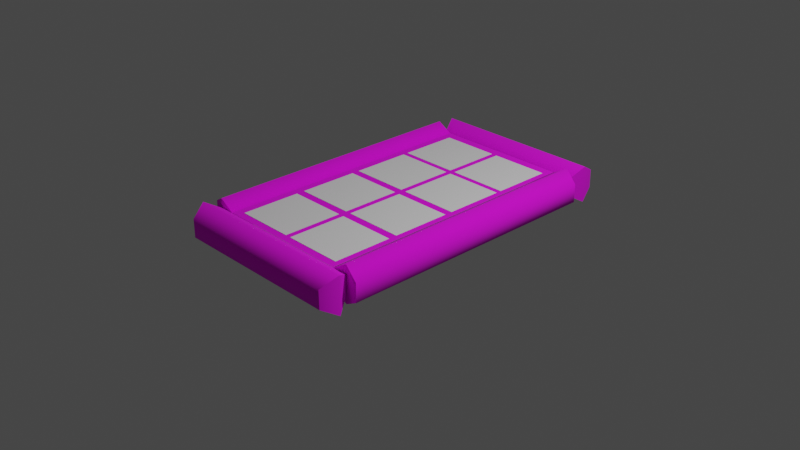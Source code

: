 # Source: raisedBed01.blend  (saved by Blender 2.91.10; exported with 4.5.12 LTS)
import bpy
from mathutils import Matrix  # noqa: F401  (used for matrix-valued properties, if any)

bpy.ops.wm.read_factory_settings(use_empty=True)
scene = bpy.context.scene
scene.name = 'Scene'

# ---- collections
col_collection = bpy.data.collections.new('Collection'); scene.collection.children.link(col_collection)

# ---- images (referenced by path relative to the original .blend; pixels are not part of the script)
import os
ASSET_DIR = os.environ.get("B2B_ASSET_DIR", "")  # directory of the original .blend (textures are referenced by path, not embedded)
HERE = os.path.dirname(os.path.abspath(__file__))  # packed textures are extracted next to this script under _unpacked/

def load_image(name, relpath, width, height, colorspace="sRGB"):
    """Load a texture the original file referenced (path relative to the .blend, or extracted next to this script)."""
    p = next((c for c in (os.path.join(HERE, relpath), os.path.join(ASSET_DIR, relpath)) if relpath and os.path.exists(c)), "")
    if p:
        img = bpy.data.images.load(p, check_existing=True)
        img.name = name
    else:  # same state as the original file: an image datablock whose file is absent (Cycles renders it pink)
        img = bpy.data.images.new(name, width, height)
        img.source = "FILE"
        img.filepath = "//" + (relpath or name)
    img.colorspace_settings.name = colorspace
    return img
img_props_base_png = load_image('props_Base.png', 'models/textures/props_Base.png', 1024, 1024, 'sRGB')
img_dirt_base_png = load_image('dirt_Base.png', 'models/textures/dirt_Base.png', 1024, 1024, 'sRGB')

# ---- materials (node trees are filled in below, after node groups)
mat_raisedbed = bpy.data.materials.new('RaisedBed')
mat_raisedbed.use_transparent_shadow = False
mat_raisedbed.diffuse_color = (1.0, 1.0, 1.0, 1.0)
mat_raisedbed.roughness = 0.5528
mat_soil = bpy.data.materials.new('Soil')
mat_soil.use_transparent_shadow = False
mat_soil.diffuse_color = (1.0, 1.0, 1.0, 1.0)
mat_soil.roughness = 0.5528

# ---- material node trees
mat_raisedbed.use_nodes = True; mat_raisedbed.node_tree.nodes.clear()
_N = mat_raisedbed.node_tree.nodes; _L = mat_raisedbed.node_tree.links
n0 = _N.new('ShaderNodeBsdfPrincipled'); n0.name = 'Principled BSDF'; n0.location = (10, 300)
n0.distribution = 'GGX'
n0.subsurface_method = 'BURLEY'
n0.inputs[2].default_value = 1.0
n0.inputs[3].default_value = 1.45
n0.inputs[27].default_value = (0.0, 0.0, 0.0, 1.0)
n0.inputs[28].default_value = 1.0
n1 = _N.new('ShaderNodeNormalMap'); n1.name = 'Normal Map'; n1.location = (-300, -300)
n1.label = 'Normal/Map'
n1.inputs[0].default_value = 0.0
n2 = _N.new('ShaderNodeTexImage'); n2.name = 'Image Texture'; n2.location = (-300, 600)
n2.image = img_props_base_png
n3 = _N.new('ShaderNodeOutputMaterial'); n3.name = 'Material Output'; n3.location = (300, 300)
_L.new(n0.outputs[0], n3.inputs[0])
_L.new(n1.outputs[0], n0.inputs[5])
_L.new(n2.outputs[0], n0.inputs[0])
n3.is_active_output = True
mat_soil.use_nodes = True; mat_soil.node_tree.nodes.clear()
_N = mat_soil.node_tree.nodes; _L = mat_soil.node_tree.links
n0 = _N.new('ShaderNodeBsdfPrincipled'); n0.name = 'Principled BSDF'; n0.location = (10, 300)
n0.distribution = 'GGX'
n0.subsurface_method = 'BURLEY'
n0.inputs[2].default_value = 1.0
n0.inputs[3].default_value = 1.45
n0.inputs[27].default_value = (0.0, 0.0, 0.0, 1.0)
n0.inputs[28].default_value = 1.0
n1 = _N.new('ShaderNodeNormalMap'); n1.name = 'Normal Map'; n1.location = (-300, -300)
n1.label = 'Normal/Map'
n1.inputs[0].default_value = 0.0
n2 = _N.new('ShaderNodeTexImage'); n2.name = 'Image Texture'; n2.location = (-300, 600)
n2.image = img_dirt_base_png
n3 = _N.new('ShaderNodeOutputMaterial'); n3.name = 'Material Output'; n3.location = (300, 300)
_L.new(n0.outputs[0], n3.inputs[0])
_L.new(n1.outputs[0], n0.inputs[5])
_L.new(n2.outputs[0], n0.inputs[0])
n3.is_active_output = True

# ---- world
world_world = bpy.data.worlds.new('World'); scene.world = world_world
world_world.use_nodes = True; world_world.node_tree.nodes.clear()
_N = world_world.node_tree.nodes; _L = world_world.node_tree.links
n0 = _N.new('ShaderNodeOutputWorld'); n0.name = 'World Output'; n0.location = (300, 300)
n1 = _N.new('ShaderNodeBackground'); n1.name = 'Background'; n1.location = (10, 300)
n1.inputs[0].default_value = (0.05088, 0.05088, 0.05088, 1.0)
_L.new(n1.outputs[0], n0.inputs[0])
n0.is_active_output = True
world_world.color = (0.05088, 0.05088, 0.05088)
world_world.use_sun_shadow = False
world_world.sun_shadow_jitter_overblur = 0.0

# ---- cameras
cam_camera = bpy.data.cameras.new('Camera')
cam_camera.clip_end = 100.0
cam_camera.ortho_scale = 7.314

# ---- lights
light_light = bpy.data.lights.new('Light', 'POINT')
light_light.transmission_factor = 0.0
light_light.energy = 1000.0
light_light.shadow_soft_size = 0.1
light_light.shadow_maximum_resolution = 0.006
light_light.use_absolute_resolution = True

# ---- meshes
me_scene = bpy.data.meshes.new('Scene')
me_scene.from_pydata([(-92.18, 6.104e-05, 150.2), (-109.4, 9.914, -141.8), (-109.4, 9.914, 144.0), (-92.18, -1.525e-05, -149.8), (-75.0, 9.914, -149.8), (-75.0, 9.914, 150.1), (-75.0, 29.74, -149.8), (-75.0, 29.74, 149.8), (-92.18, 39.66, -149.8), (-92.18, 39.66, 149.6), (-109.4, 29.74, 143.7), (-109.4, 29.74, -141.8), (102.1, 4.959e-05, -167.1), (-82.32, 9.914, -150.0), (96.9, 9.914, -150.0), (-89.76, -1.525e-05, -167.1), (-87.15, 9.914, -184.3), (96.9, 9.914, -184.3), (-87.15, 29.74, -184.3), (96.58, 29.74, -184.3), (-89.76, 39.66, -167.1), (101.5, 39.66, -167.1), (96.58, 29.74, -150.0), (-82.32, 29.74, -150.0), (75.0, 9.914, -149.8), (92.18, 6.104e-05, 150.2), (92.18, -1.525e-05, -149.8), (75.0, 9.914, 150.1), (75.0, 29.74, -149.8), (75.0, 29.74, 149.8), (92.18, 39.66, -149.8), (92.18, 39.66, 149.6), (109.4, 29.74, 153.6), (109.4, 29.74, -142.6), (109.4, 9.914, 153.9), (109.4, 9.914, -142.6), (104.0, 6.104e-05, 167.2), (-89.76, 9.914, 184.4), (96.9, 9.914, 184.4), (-97.52, -3.815e-06, 167.2), (-89.76, 9.914, 150.0), (92.28, 9.914, 150.0), (-89.76, 29.74, 150.0), (91.96, 29.74, 150.0), (-97.52, 39.66, 167.2), (103.4, 39.66, 167.2), (96.58, 29.74, 184.4), (-89.76, 29.74, 184.4), (-75.0, 30.0, 150.0), (75.0, 30.0, -150.0), (75.0, 30.0, 150.0), (-75.0, 30.0, -150.0)], [], [(0, 2, 1), (1, 3, 0), (0, 3, 4), (4, 5, 0), (5, 4, 6), (6, 7, 5), (7, 6, 8), (8, 9, 7), (10, 9, 8), (8, 11, 10), (2, 10, 11), (11, 1, 2), (9, 10, 2), (2, 0, 9), (9, 0, 5), (5, 7, 9), (3, 1, 11), (11, 8, 3), (3, 8, 6), (6, 4, 3), (12, 14, 13), (13, 15, 12), (12, 15, 16), (16, 17, 12), (17, 16, 18), (18, 19, 17), (19, 18, 20), (20, 21, 19), (22, 21, 20), (20, 23, 22), (14, 22, 23), (23, 13, 14), (21, 22, 14), (14, 12, 21), (21, 12, 17), (17, 19, 21), (15, 13, 23), (23, 20, 15), (15, 20, 18), (18, 16, 15), (24, 26, 25), (25, 27, 24), (28, 24, 27), (27, 29, 28), (30, 28, 29), (29, 31, 30), (30, 31, 32), (32, 33, 30), (33, 32, 34), (34, 35, 33), (35, 34, 25), (25, 26, 35), (31, 29, 27), (27, 25, 31), (31, 25, 34), (34, 32, 31), (26, 24, 28), (28, 30, 26), (26, 30, 33), (33, 35, 26), (36, 38, 37), (37, 39, 36), (36, 39, 40), (40, 41, 36), (41, 40, 42), (42, 43, 41), (43, 42, 44), (44, 45, 43), (46, 45, 44), (44, 47, 46), (38, 46, 47), (47, 37, 38), (45, 46, 38), (38, 36, 45), (45, 36, 41), (41, 43, 45), (39, 37, 47), (47, 44, 39), (39, 44, 42), (42, 40, 39), (48, 50, 49), (49, 51, 48)])
me_scene.polygons.foreach_set('use_smooth', [True] * 82)
me_scene.polygons.foreach_set('material_index', [0, 0, 0, 0, 0, 0, 0, 0, 0, 0, 0, 0, 0, 0, 0, 0, 0, 0, 0, 0, 0, 0, 0, 0, 0, 0, 0, 0, 0, 0, 0, 0, 0, 0, 0, 0, 0, 0, 0, 0, 0, 0, 0, 0, 0, 0, 0, 0, 0, 0, 0, 0, 0, 0, 0, 0, 0, 0, 0, 0, 0, 0, 0, 0, 0, 0, 0, 0, 0, 0, 0, 0, 0, 0, 0, 0, 0, 0, 0, 0, 1, 1])
_k = set([(0, 2), (0, 5), (1, 3), (1, 11), (2, 10), (3, 4), (4, 6), (5, 7), (6, 8), (7, 9), (8, 11), (9, 10), (12, 14), (12, 17), (13, 15), (13, 23), (14, 22), (15, 16), (16, 18), (17, 19), (18, 20), (19, 21), (20, 23), (21, 22), (24, 26), (24, 28), (25, 27), (25, 34), (26, 35), (27, 29), (28, 30), (29, 31), (30, 33), (31, 32), (32, 34), (33, 35), (36, 38), (36, 41), (37, 39), (37, 47), (38, 46), (39, 40), (40, 42), (41, 43), (42, 44), (43, 45), (44, 47), (45, 46)])
me_scene.attributes.new('sharp_edge', 'BOOLEAN', 'EDGE').data.foreach_set('value', [ (min(e.vertices), max(e.vertices)) in _k for e in me_scene.edges])
_uv = me_scene.uv_layers.new(name='UVSet0')
_uv.uv.foreach_set('vector', [0.1939, 0.1612, 0.2316, 0.173, 0.2316, 0.7171, 0.2316, 0.7171, 0.1939, 0.7322, 0.1939, 0.1612, 0.1939, 0.1612, 0.1939, 0.7322, 0.1562, 0.7322, 0.1562, 0.7322, 0.1562, 0.1615, 0.1939, 0.1612, 0.1562, 0.1615, 0.1562, 0.7322, 0.1184, 0.7322, 0.1184, 0.7322, 0.1184, 0.1621, 0.1562, 0.1615, 0.1184, 0.1621, 0.1184, 0.7322, 0.0807, 0.7322, 0.0807, 0.7322, 0.0807, 0.1624, 0.1184, 0.1621, 0.04296, 0.1736, 0.0807, 0.1624, 0.0807, 0.7322, 0.0807, 0.7322, 0.04296, 0.7171, 0.04296, 0.1736, 0.005222, 0.173, 0.04296, 0.1736, 0.04296, 0.7171, 0.04296, 0.7171, 0.005222, 0.7171, 0.005222, 0.173, 0.7212, 0.6505, 0.7386, 0.6184, 0.7737, 0.6184, 0.7737, 0.6184, 0.7913, 0.6506, 0.7212, 0.6505, 0.7212, 0.6505, 0.7913, 0.6506, 0.7737, 0.6809, 0.7737, 0.6809, 0.7387, 0.6809, 0.7212, 0.6505, 0.7913, 0.6493, 0.7737, 0.6828, 0.7387, 0.6828, 0.7387, 0.6828, 0.7212, 0.6493, 0.7913, 0.6493, 0.7913, 0.6493, 0.7212, 0.6493, 0.7387, 0.619, 0.7387, 0.619, 0.7737, 0.619, 0.7913, 0.6493, 0.2024, 0.03868, 0.242, 0.04909, 0.242, 0.4074, 0.242, 0.4074, 0.2024, 0.4223, 0.2024, 0.03868, 0.2024, 0.03868, 0.2024, 0.4223, 0.1627, 0.4171, 0.1627, 0.4171, 0.1627, 0.04909, 0.2024, 0.03868, 0.1627, 0.04909, 0.1627, 0.4171, 0.1231, 0.4171, 0.1231, 0.4171, 0.1231, 0.04972, 0.1627, 0.04909, 0.1231, 0.04972, 0.1231, 0.4171, 0.08345, 0.4223, 0.08345, 0.4223, 0.08345, 0.03996, 0.1231, 0.04972, 0.04381, 0.04973, 0.08345, 0.03996, 0.08345, 0.4223, 0.08345, 0.4223, 0.0438, 0.4074, 0.04381, 0.04973, 0.004164, 0.04909, 0.04381, 0.04973, 0.0438, 0.4074, 0.0438, 0.4074, 0.004164, 0.4074, 0.004164, 0.04909, 0.7229, 0.6491, 0.7403, 0.6174, 0.7753, 0.6174, 0.7753, 0.6174, 0.793, 0.6491, 0.7229, 0.6491, 0.7229, 0.6491, 0.793, 0.6491, 0.7753, 0.6807, 0.7753, 0.6807, 0.7403, 0.6807, 0.7229, 0.6491, 0.7929, 0.6487, 0.7754, 0.6818, 0.7404, 0.6818, 0.7404, 0.6818, 0.7229, 0.6487, 0.7929, 0.6487, 0.7929, 0.6487, 0.7229, 0.6487, 0.7404, 0.618, 0.7404, 0.618, 0.7754, 0.618, 0.7929, 0.6487, 0.04207, 0.2282, 0.004311, 0.2282, 0.004309, 0.7995, 0.004309, 0.7995, 0.04207, 0.7992, 0.04207, 0.2282, 0.07983, 0.2282, 0.04207, 0.2282, 0.04207, 0.7992, 0.04207, 0.7992, 0.07983, 0.7986, 0.07983, 0.2282, 0.1176, 0.2282, 0.07983, 0.2282, 0.07983, 0.7986, 0.07983, 0.7986, 0.1176, 0.7983, 0.1176, 0.2282, 0.1176, 0.2282, 0.1176, 0.7983, 0.1553, 0.8058, 0.1553, 0.8058, 0.1553, 0.2419, 0.1176, 0.2282, 0.1553, 0.2419, 0.1553, 0.8058, 0.1931, 0.8065, 0.1931, 0.8065, 0.1931, 0.2419, 0.1553, 0.2419, 0.1931, 0.2419, 0.1931, 0.8065, 0.2308, 0.7995, 0.2308, 0.7995, 0.2308, 0.2282, 0.1931, 0.2419, 0.7228, 0.6491, 0.7404, 0.6188, 0.7754, 0.6188, 0.7754, 0.6188, 0.7929, 0.6492, 0.7228, 0.6491, 0.7228, 0.6491, 0.7929, 0.6492, 0.7755, 0.6802, 0.7755, 0.6802, 0.7404, 0.6802, 0.7228, 0.6491, 0.7929, 0.65, 0.7754, 0.6803, 0.7404, 0.6803, 0.7404, 0.6803, 0.7229, 0.65, 0.7929, 0.65, 0.7929, 0.65, 0.7229, 0.65, 0.7404, 0.6171, 0.7404, 0.6171, 0.7754, 0.6171, 0.7929, 0.65, 0.1899, 0.04129, 0.2271, 0.05458, 0.2271, 0.4041, 0.2271, 0.4041, 0.1899, 0.4187, 0.1899, 0.04129, 0.1899, 0.04129, 0.1899, 0.4187, 0.1528, 0.4042, 0.1528, 0.4042, 0.1528, 0.06324, 0.1899, 0.04129, 0.1528, 0.06324, 0.1528, 0.4042, 0.1157, 0.4042, 0.1157, 0.4042, 0.1157, 0.06384, 0.1528, 0.06324, 0.1157, 0.06384, 0.1157, 0.4042, 0.07855, 0.4187, 0.07855, 0.4187, 0.07855, 0.04249, 0.1157, 0.06384, 0.04142, 0.05518, 0.07855, 0.04249, 0.07855, 0.4187, 0.07855, 0.4187, 0.04142, 0.4042, 0.04142, 0.05518, 0.004286, 0.05458, 0.04142, 0.05518, 0.04142, 0.4042, 0.04142, 0.4042, 0.004286, 0.4042, 0.004286, 0.05458, 0.723, 0.6481, 0.7403, 0.6154, 0.7753, 0.6154, 0.7753, 0.6154, 0.793, 0.6481, 0.723, 0.6481, 0.723, 0.6481, 0.793, 0.6481, 0.7752, 0.6847, 0.7752, 0.6847, 0.7402, 0.6847, 0.723, 0.6481, 0.7929, 0.6493, 0.7754, 0.6826, 0.7404, 0.6826, 0.7404, 0.6826, 0.7229, 0.6493, 0.7929, 0.6493, 0.7929, 0.6493, 0.7229, 0.6493, 0.7404, 0.616, 0.7404, 0.616, 0.7754, 0.616, 0.7929, 0.6493, 0.0, 0.0, 0.5, 0.0, 0.5, 1.0, 0.5, 1.0, 0.0, 1.0, 0.0, 0.0])
me_scene.materials.append(mat_raisedbed)
me_scene.materials.append(mat_soil)
me_scene.use_remesh_fix_poles = True
me_scene.use_remesh_preserve_attributes = False
me_scene.use_mirror_vertex_groups = False
me_scene.update()
me_scene.normals_split_custom_set([tuple(v) for v in zip(*[iter([0.0601, -0.9982, 3.17e-07, -0.8379, -0.5458, 1.673e-07, -0.8332, -0.553, 1.325e-07, -0.8332, -0.553, 1.325e-07, 0.0793, -0.9969, 2.542e-07, 0.0601, -0.9982, 3.17e-07, 0.0601, -0.9982, 3.17e-07, 0.0793, -0.9969, 2.542e-07, 0.866, -0.5001, 1.946e-07, 0.866, -0.5001, 1.946e-07, 0.8638, -0.5039, 2.554e-07, 0.0601, -0.9982, 3.17e-07, 0.8638, -0.5039, 2.554e-07, 0.866, -0.5001, 1.946e-07, 0.866, 0.5001, -4.801e-08, 0.866, 0.5001, -4.801e-08, 0.8682, 0.4962, -1.144e-07, 0.8638, -0.5039, 2.554e-07, 0.8682, 0.4962, -1.144e-07, 0.866, 0.5001, -4.801e-08, 0.0793, 0.9969, -2.396e-07, 0.0793, 0.9969, -2.396e-07, 0.05972, 0.9982, -2.427e-07, 0.8682, 0.4962, -1.144e-07, -0.8423, 0.539, -1.695e-08, 0.05972, 0.9982, -2.427e-07, 0.0793, 0.9969, -2.396e-07, 0.0793, 0.9969, -2.396e-07, -0.8332, 0.553, -1.517e-07, -0.8423, 0.539, -1.695e-08, -0.8379, -0.5458, 1.673e-07, -0.8423, 0.539, -1.695e-08, -0.8332, 0.553, -1.517e-07, -0.8332, 0.553, -1.517e-07, -0.8332, -0.553, 1.325e-07, -0.8379, -0.5458, 1.673e-07, -0.1707, 0.01584, 0.9852, -0.332, 0.01516, 0.9432, -0.332, 0.01516, 0.9432, -0.332, 0.01516, 0.9432, -0.17, 0.01584, 0.9853, -0.1707, 0.01584, 0.9852, -0.1707, 0.01584, 0.9852, -0.17, 0.01584, 0.9853, 1.444e-10, 0.01607, 0.9999, 1.444e-10, 0.01607, 0.9999, 2.15e-06, 0.01607, 0.9999, -0.1707, 0.01584, 0.9852, -0.2188, -2.652e-07, -0.9758, -0.4193, 0.0, -0.9078, -0.4193, -7.068e-07, -0.9078, -0.4193, -7.068e-07, -0.9078, -0.2188, -5.093e-07, -0.9758, -0.2188, -2.652e-07, -0.9758, -0.2188, -2.652e-07, -0.9758, -0.2188, -5.093e-07, -0.9758, 4.48e-07, 0.0, -1.0, 4.48e-07, 0.0, -1.0, 7.168e-07, 0.0, -1.0, -0.2188, -2.652e-07, -0.9758, 4.643e-07, -1.0, 4.739e-06, 2.312e-07, -0.5398, 0.8418, 1.512e-07, -0.5504, 0.8349, 1.512e-07, -0.5504, 0.8349, 3.225e-07, -0.9988, -0.04959, 4.643e-07, -1.0, 4.739e-06, 4.643e-07, -1.0, 4.739e-06, 3.225e-07, -0.9988, -0.04959, 2.385e-07, -0.5199, -0.8542, 2.385e-07, -0.5199, -0.8542, 3.384e-07, -0.5398, -0.8418, 4.643e-07, -1.0, 4.739e-06, 3.384e-07, -0.5398, -0.8418, 2.385e-07, -0.5199, -0.8542, -9.182e-08, 0.5199, -0.8542, -9.182e-08, 0.5199, -0.8542, -2.334e-07, 0.5328, -0.8462, 3.384e-07, -0.5398, -0.8418, -2.334e-07, 0.5328, -0.8462, -9.182e-08, 0.5199, -0.8542, -2.651e-07, 0.9988, -0.04958, -2.651e-07, 0.9988, -0.04958, -3.019e-07, 1.0, 5.539e-06, -2.334e-07, 0.5328, -0.8462, -2.681e-08, 0.5328, 0.8462, -3.019e-07, 1.0, 5.539e-06, -2.651e-07, 0.9988, -0.04958, -2.651e-07, 0.9988, -0.04958, -1.494e-07, 0.5504, 0.8349, -2.681e-08, 0.5328, 0.8462, 2.312e-07, -0.5398, 0.8418, -2.681e-08, 0.5328, 0.8462, -1.494e-07, 0.5504, 0.8349, -1.494e-07, 0.5504, 0.8349, 1.512e-07, -0.5504, 0.8349, 2.312e-07, -0.5398, 0.8418, 0.9999, 0.01607, 2.587e-06, 0.9594, 0.01542, 0.2817, 0.9594, 0.01542, 0.2817, 0.9594, 0.01542, 0.2817, 0.9999, 0.01607, 2.575e-06, 0.9999, 0.01607, 2.587e-06, 0.9999, 0.01607, 2.587e-06, 0.9999, 0.01607, 2.575e-06, 0.9594, 0.01542, -0.2816, 0.9594, 0.01542, -0.2816, 0.9594, 0.01542, -0.2816, 0.9999, 0.01607, 2.587e-06, -0.9911, -7.801e-08, 0.1328, -0.9175, 0.0, 0.3977, -0.9175, -4.497e-07, 0.3977, -0.9175, -4.497e-07, 0.3977, -0.9911, -1.449e-07, 0.1328, -0.9911, -7.801e-08, 0.1328, -0.9911, -7.801e-08, 0.1328, -0.9911, -1.449e-07, 0.1328, -0.9886, 2.647e-07, -0.1505, -0.9886, 2.647e-07, -0.1505, -0.9886, 0.0, -0.1505, -0.9911, -7.801e-08, 0.1328, -0.866, -0.5001, 1.127e-07, -0.07149, -0.9974, 2.49e-07, 0.03314, -0.9995, 2.834e-07, 0.03314, -0.9995, 2.834e-07, -0.8638, -0.5039, 1.723e-07, -0.866, -0.5001, 1.127e-07, -0.866, 0.5, -1.146e-07, -0.866, -0.5001, 1.127e-07, -0.8638, -0.5039, 1.723e-07, -0.8638, -0.5039, 1.723e-07, -0.8682, 0.4962, 4.871e-09, -0.866, 0.5, -1.146e-07, -0.0715, 0.9974, -2.457e-07, -0.866, 0.5, -1.146e-07, -0.8682, 0.4962, 4.871e-09, -0.8682, 0.4962, 4.871e-09, 0.03275, 0.9995, -2.371e-07, -0.0715, 0.9974, -2.457e-07, -0.0715, 0.9974, -2.457e-07, 0.03275, 0.9995, -2.371e-07, 0.8861, 0.4635, -1.63e-07, 0.8861, 0.4635, -1.63e-07, 0.8359, 0.5489, -1.449e-07, -0.0715, 0.9974, -2.457e-07, 0.8359, 0.5489, -1.449e-07, 0.8861, 0.4635, -1.63e-07, 0.8819, -0.4715, 1.568e-07, 0.8819, -0.4715, 1.568e-07, 0.8359, -0.5489, 1.554e-07, 0.8359, 0.5489, -1.449e-07, 0.8359, -0.5489, 1.554e-07, 0.8819, -0.4715, 1.568e-07, 0.03314, -0.9995, 2.834e-07, 0.03314, -0.9995, 2.834e-07, -0.07149, -0.9974, 2.49e-07, 0.8359, -0.5489, 1.554e-07, -0.1096, 0.01598, 0.9938, -1.433e-06, 0.01607, 0.9999, 7.166e-07, 0.01607, 0.9999, 7.166e-07, 0.01607, 0.9999, -0.1099, 0.01598, 0.9938, -0.1096, 0.01598, 0.9938, -0.1096, 0.01598, 0.9938, -0.1099, 0.01598, 0.9938, -0.2172, 0.01569, 0.976, -0.2172, 0.01569, 0.976, -0.2172, 0.01569, 0.976, -0.1096, 0.01598, 0.9938, 0.1996, 2.215e-07, -0.9799, 0.0, 0.0, -1.0, -1.075e-06, 0.0, -1.0, -1.075e-06, 0.0, -1.0, 0.1996, 4.284e-07, -0.9799, 0.1996, 2.215e-07, -0.9799, 0.1996, 2.215e-07, -0.9799, 0.1996, 4.284e-07, -0.9799, 0.3853, 6.024e-07, -0.9228, 0.3853, 6.024e-07, -0.9228, 0.3853, 0.0, -0.9228, 0.1996, 2.215e-07, -0.9799, 4.086e-07, -0.9988, 0.04837, 2.654e-07, -0.5509, 0.8346, 2.337e-07, -0.5521, 0.8338, 2.337e-07, -0.5521, 0.8338, 3.586e-07, -1.0, 4.913e-06, 4.086e-07, -0.9988, 0.04837, 4.086e-07, -0.9988, 0.04837, 3.586e-07, -1.0, 4.913e-06, 2.7e-07, -0.5521, -0.8338, 2.7e-07, -0.5521, -0.8338, 3.178e-07, -0.573, -0.8195, 4.086e-07, -0.9988, 0.04837, 3.178e-07, -0.573, -0.8195, 2.7e-07, -0.5521, -0.8338, -6.467e-08, 0.5521, -0.8338, -6.467e-08, 0.5521, -0.8338, -2.735e-07, 0.567, -0.8237, 3.178e-07, -0.573, -0.8195, -2.735e-07, 0.567, -0.8237, -6.467e-08, 0.5521, -0.8338, -2.733e-07, 1.0, 6.522e-06, -2.733e-07, 1.0, 6.522e-06, -2.886e-07, 0.9988, 0.04841, -2.735e-07, 0.567, -0.8237, 3.632e-08, 0.5442, 0.8389, -2.886e-07, 0.9988, 0.04841, -2.733e-07, 1.0, 6.522e-06, -2.733e-07, 1.0, 6.522e-06, -1.299e-07, 0.5521, 0.8338, 3.632e-08, 0.5442, 0.8389, 2.654e-07, -0.5509, 0.8346, 3.632e-08, 0.5442, 0.8389, -1.299e-07, 0.5521, 0.8338, -1.299e-07, 0.5521, 0.8338, 2.337e-07, -0.5521, 0.8338, 2.654e-07, -0.5509, 0.8346, 0.9932, 0.01597, -0.1153, 0.9271, 0.01491, 0.3745, 0.9271, 0.0149, 0.3745, 0.9271, 0.0149, 0.3745, 0.9933, 0.01597, -0.1142, 0.9932, 0.01597, -0.1153, 0.9932, 0.01597, -0.1153, 0.9933, 0.01597, -0.1142, 0.8296, 0.01334, -0.5583, 0.8296, 0.01334, -0.5583, 0.8296, 0.01334, -0.5583, 0.9932, 0.01597, -0.1153, -1.0, 4.439e-09, 3.168e-06, -0.9113, 0.0, 0.4118, -0.9113, -4.624e-07, 0.4118, -0.9113, -4.624e-07, 0.4118, -1.0, 8.534e-09, 4.786e-06, -1.0, 4.439e-09, 3.168e-06, -1.0, 4.439e-09, 3.168e-06, -1.0, 8.534e-09, 4.786e-06, -0.9113, 4.737e-07, -0.4118, -0.9113, 4.737e-07, -0.4118, -0.9113, 0.0, -0.4118, -1.0, 4.439e-09, 3.168e-06, 2.022e-08, 1.0, -1.418e-07, 1.272e-08, 1.0, -1.546e-07, 3.064e-08, 1.0, -1.24e-07, 3.064e-08, 1.0, -1.24e-07, 3.815e-08, 1.0, -1.112e-07, 2.022e-08, 1.0, -1.418e-07])] * 3)])
me_plane = bpy.data.meshes.new('Plane')
me_plane.from_pydata([(-1.0, -1.0, 0.0), (1.0, -1.0, 0.0), (-1.0, 1.0, 0.0), (1.0, 1.0, 0.0)], [], [(0, 1, 3, 2)])
_uv = me_plane.uv_layers.new(name='UVMap')
_uv.uv.foreach_set('vector', [0.0, 0.0, 1.0, 0.0, 1.0, 1.0, 0.0, 1.0])
me_plane.use_remesh_fix_poles = True
me_plane.use_remesh_preserve_attributes = False
me_plane.use_mirror_vertex_groups = False
me_plane.update()

# ---- objects
ob_light = bpy.data.objects.new('Light', light_light)
ob_camera = bpy.data.objects.new('Camera', cam_camera)
ob_raisedbed01 = bpy.data.objects.new('raisedBed01', me_scene)
ob_plane = bpy.data.objects.new('Plane', me_plane)
ob_plane_001 = bpy.data.objects.new('Plane.001', me_plane)
ob_plane_002 = bpy.data.objects.new('Plane.002', me_plane)
ob_plane_003 = bpy.data.objects.new('Plane.003', me_plane)
ob_plane_004 = bpy.data.objects.new('Plane.004', me_plane)
ob_plane_005 = bpy.data.objects.new('Plane.005', me_plane)
ob_plane_006 = bpy.data.objects.new('Plane.006', me_plane)
ob_plane_007 = bpy.data.objects.new('Plane.007', me_plane)

# ---- transforms, parenting, visibility, modifiers, constraints
ob_light.location = (4.076, 1.005, 5.904)
ob_light.rotation_euler = (0.6503, 0.05522, 1.866)
ob_light.lock_rotations_4d = False
ob_light.empty_display_type = 'ARROWS'
ob_light.color = (0.0, 0.0, 0.0, 0.0)
ob_light.lineart.crease_threshold = 0.0
ob_camera.location = (7.359, -6.926, 4.958)
ob_camera.rotation_euler = (1.109, 0.0, 0.8149)
ob_camera.lock_rotations_4d = False
ob_camera.empty_display_type = 'ARROWS'
ob_camera.color = (0.0, 0.0, 0.0, 0.0)
ob_camera.display_type = 'WIRE'
ob_camera.lineart.crease_threshold = 0.0
ob_raisedbed01.location = (0.0, 0.0, 0.0)
ob_raisedbed01.rotation_euler = (1.571, 5.96e-08, 5.96e-08)
ob_raisedbed01.scale = (0.01, 0.01, 0.01)
ob_raisedbed01.color = (0.8, 0.8, 0.8, 1.0)
ob_raisedbed01.lineart.crease_threshold = 0.0
ob_plane.location = (-0.3393, -1.098, 0.3033)
ob_plane.scale = (0.322, 0.322, 0.322)
ob_plane.lineart.crease_threshold = 0.0
ob_plane_001.location = (0.367, -1.098, 0.3033)
ob_plane_001.scale = (0.322, 0.322, 0.322)
ob_plane_001.lineart.crease_threshold = 0.0
ob_plane_002.location = (-0.3393, -0.3638, 0.3033)
ob_plane_002.scale = (0.322, 0.322, 0.322)
ob_plane_002.lineart.crease_threshold = 0.0
ob_plane_003.location = (0.367, -0.3638, 0.3033)
ob_plane_003.scale = (0.322, 0.322, 0.322)
ob_plane_003.lineart.crease_threshold = 0.0
ob_plane_004.location = (-0.3393, 0.3656, 0.3033)
ob_plane_004.scale = (0.322, 0.322, 0.322)
ob_plane_004.lineart.crease_threshold = 0.0
ob_plane_005.location = (0.367, 0.3656, 0.3033)
ob_plane_005.scale = (0.322, 0.322, 0.322)
ob_plane_005.lineart.crease_threshold = 0.0
ob_plane_006.location = (-0.3393, 1.07, 0.3033)
ob_plane_006.scale = (0.322, 0.322, 0.322)
ob_plane_006.lineart.crease_threshold = 0.0
ob_plane_007.location = (0.367, 1.07, 0.3033)
ob_plane_007.scale = (0.322, 0.322, 0.322)
ob_plane_007.lineart.crease_threshold = 0.0

# ---- collection membership
col_collection.objects.link(ob_light)
col_collection.objects.link(ob_camera)
col_collection.objects.link(ob_raisedbed01)
col_collection.objects.link(ob_plane)
col_collection.objects.link(ob_plane_001)
col_collection.objects.link(ob_plane_002)
col_collection.objects.link(ob_plane_003)
col_collection.objects.link(ob_plane_004)
col_collection.objects.link(ob_plane_005)
col_collection.objects.link(ob_plane_006)
col_collection.objects.link(ob_plane_007)

# ---- scene / render settings (as saved in the file)
scene.camera = ob_camera
scene.frame_start = 1; scene.frame_end = 250; scene.frame_set(1)
scene.render.engine = 'BLENDER_EEVEE_NEXT'
scene.render.fps = 25
scene.cycles.use_denoising = False
scene.cycles.samples = 128
scene.cycles.sampling_pattern = 'TABULATED_SOBOL'
scene.cycles.use_adaptive_sampling = False
scene.cycles.use_light_tree = False
scene.view_settings.view_transform = 'Filmic'
bpy.context.view_layer.update()
